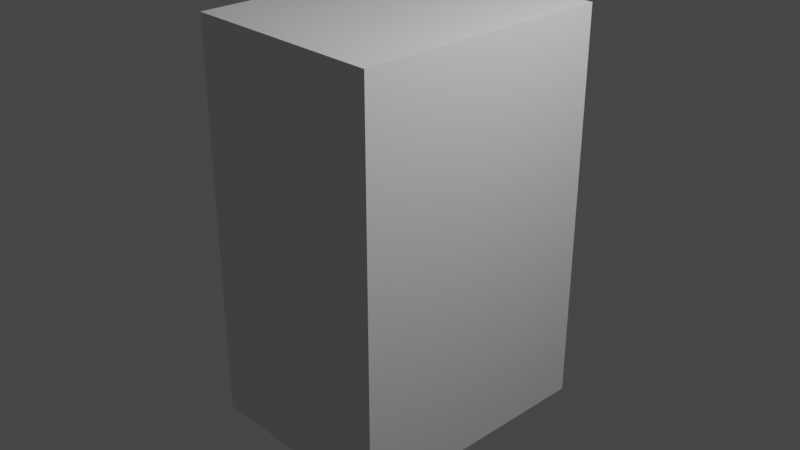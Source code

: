 # Source: refrigerator.blend  (saved by Blender 3.1.7; exported with 4.5.12 LTS)
import bpy
from mathutils import Matrix  # noqa: F401  (used for matrix-valued properties, if any)

bpy.ops.wm.read_factory_settings(use_empty=True)
scene = bpy.context.scene
scene.name = 'Scene'

# ---- collections
col_collection = bpy.data.collections.new('Collection'); scene.collection.children.link(col_collection)

# ---- materials (node trees are filled in below, after node groups)
mat_material = bpy.data.materials.new('Material')
mat_material.alpha_threshold = 0.0
mat_material.use_transparent_shadow = False
mat_material.line_color = (0.0, 0.0, 0.0, 1.0)

# ---- material node trees
mat_material.use_nodes = True; mat_material.node_tree.nodes.clear()
_N = mat_material.node_tree.nodes; _L = mat_material.node_tree.links
n0 = _N.new('ShaderNodeOutputMaterial'); n0.name = 'Material Output'; n0.location = (300, 300)
n1 = _N.new('ShaderNodeBsdfPrincipled'); n1.name = 'Principled BSDF'; n1.location = (10, 300)
n1.distribution = 'GGX'
n1.subsurface_method = 'RANDOM_WALK_SKIN'
n1.inputs[2].default_value = 0.4
n1.inputs[3].default_value = 1.45
n1.inputs[27].default_value = (0.0, 0.0, 0.0, 1.0)
n1.inputs[28].default_value = 1.0
_L.new(n1.outputs[0], n0.inputs[0])
n0.is_active_output = True

# ---- world
world_world = bpy.data.worlds.new('World'); scene.world = world_world
world_world.use_nodes = True; world_world.node_tree.nodes.clear()
_N = world_world.node_tree.nodes; _L = world_world.node_tree.links
n0 = _N.new('ShaderNodeOutputWorld'); n0.name = 'World Output'; n0.location = (300, 300)
n1 = _N.new('ShaderNodeBackground'); n1.name = 'Background'; n1.location = (10, 300)
n1.inputs[0].default_value = (0.05088, 0.05088, 0.05088, 1.0)
_L.new(n1.outputs[0], n0.inputs[0])
n0.is_active_output = True
world_world.color = (0.05088, 0.05088, 0.05088)
world_world.use_sun_shadow = False
world_world.sun_shadow_jitter_overblur = 0.0

# ---- cameras
cam_camera = bpy.data.cameras.new('Camera')
cam_camera.clip_end = 100.0
cam_camera.ortho_scale = 7.314

# ---- lights
light_light = bpy.data.lights.new('Light', 'POINT')
light_light.transmission_factor = 0.0
light_light.energy = 1000.0
light_light.shadow_soft_size = 0.1
light_light.shadow_maximum_resolution = 0.006
light_light.use_absolute_resolution = True

# ---- meshes
me_cube = bpy.data.meshes.new('Cube')
me_cube.from_pydata([(1.125, 1.432, 2.185), (1.125, 1.432, -2.185), (1.125, -1.432, 2.185), (1.125, -1.432, -2.185), (-1.125, 1.432, 2.185), (-1.125, 1.432, -2.185), (-1.125, -1.432, 2.185), (-1.125, -1.432, -2.185)], [], [(0, 4, 6, 2), (3, 2, 6, 7), (7, 6, 4, 5), (5, 1, 3, 7), (1, 0, 2, 3), (5, 4, 0, 1)])
_uv = me_cube.uv_layers.new(name='UVMap')
_uv.uv.foreach_set('vector', [0.625, 0.5, 0.875, 0.5, 0.875, 0.75, 0.625, 0.75, 0.375, 0.75, 0.625, 0.75, 0.625, 1.0, 0.375, 1.0, 0.375, 0.0, 0.625, 0.0, 0.625, 0.25, 0.375, 0.25, 0.125, 0.5, 0.375, 0.5, 0.375, 0.75, 0.125, 0.75, 0.375, 0.5, 0.625, 0.5, 0.625, 0.75, 0.375, 0.75, 0.375, 0.25, 0.625, 0.25, 0.625, 0.5, 0.375, 0.5])
me_cube.materials.append(mat_material)
me_cube.use_remesh_preserve_volume = False
me_cube.use_remesh_preserve_attributes = False
me_cube.use_mirror_vertex_groups = False
me_cube.update()

# ---- objects
ob_cube = bpy.data.objects.new('Cube', me_cube)
ob_light = bpy.data.objects.new('Light', light_light)
ob_camera = bpy.data.objects.new('Camera', cam_camera)

# ---- transforms, parenting, visibility, modifiers, constraints
ob_cube.location = (0.0, 0.0, 0.0)
ob_cube.lock_rotations_4d = False
ob_cube.empty_display_type = 'ARROWS'
ob_cube.lineart.crease_threshold = 0.0
ob_light.location = (4.076, 1.005, 5.904)
ob_light.rotation_euler = (0.6503, 0.05522, 1.866)
ob_light.lock_rotations_4d = False
ob_light.empty_display_type = 'ARROWS'
ob_light.color = (0.0, 0.0, 0.0, 0.0)
ob_light.lineart.crease_threshold = 0.0
ob_camera.location = (7.359, -6.926, 4.958)
ob_camera.rotation_euler = (1.109, 0.0, 0.8149)
ob_camera.lock_rotations_4d = False
ob_camera.empty_display_type = 'ARROWS'
ob_camera.color = (0.0, 0.0, 0.0, 0.0)
ob_camera.display_type = 'WIRE'
ob_camera.lineart.crease_threshold = 0.0

# ---- collection membership
col_collection.objects.link(ob_cube)
col_collection.objects.link(ob_light)
col_collection.objects.link(ob_camera)

# ---- scene / render settings (as saved in the file)
scene.camera = ob_camera
scene.frame_start = 1; scene.frame_end = 250; scene.frame_set(1)
scene.render.engine = 'BLENDER_EEVEE_NEXT'
scene.cycles.sampling_pattern = 'TABULATED_SOBOL'
scene.cycles.use_light_tree = False
scene.view_settings.view_transform = 'Filmic'
bpy.context.view_layer.update()
